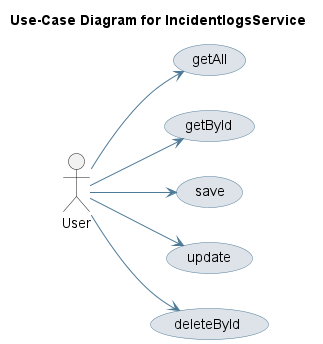

The diagram above was rendered by PlantUML. Its source (embedded in the PNG):
@startuml
skinparam usecase {
 BackgroundColor #DEE3E9 
 BorderColor #4D7A97 
 ArrowColor #4D7A97 
}
left to right direction
title Use-Case Diagram for IncidentlogsService

actor User
usecase "getAll" as UC_getAll
User --> UC_getAll
usecase "getById" as UC_getById
User --> UC_getById
usecase "save" as UC_save
User --> UC_save
usecase "update" as UC_update
User --> UC_update
usecase "deleteById" as UC_deleteById
User --> UC_deleteById
@enduml